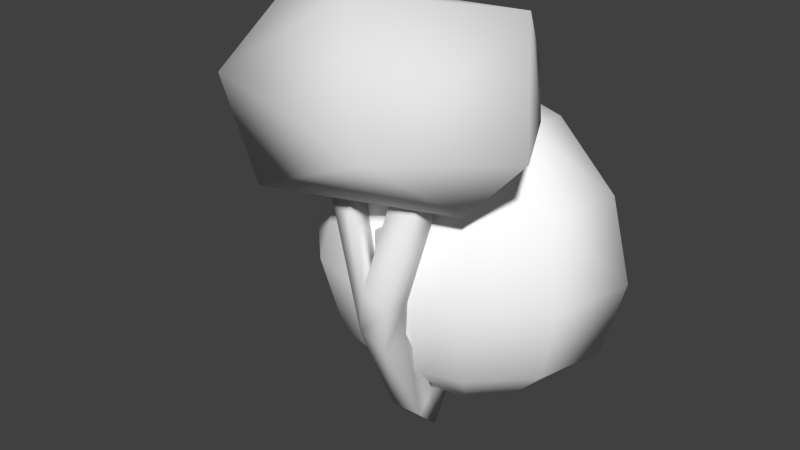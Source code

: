 # Source: Tree.blend  (saved by Blender 2.74.0; exported with 4.5.12 LTS)
import bpy
from mathutils import Matrix  # noqa: F401  (used for matrix-valued properties, if any)

bpy.ops.wm.read_factory_settings(use_empty=True)
scene = bpy.context.scene
scene.name = 'Scene'

# ---- collections
col_collection_1 = bpy.data.collections.new('Collection 1'); scene.collection.children.link(col_collection_1)

# ---- materials (node trees are filled in below, after node groups)
mat_material_001 = bpy.data.materials.new('material.001')
mat_material_001.alpha_threshold = 0.0
mat_material_001.use_transparent_shadow = False
mat_material_001.diffuse_color = (1.0, 1.0, 1.0, 1.0)
mat_material_001.roughness = 0.5

# ---- material node trees

# ---- world
world_world = bpy.data.worlds.new('World'); scene.world = world_world
world_world.color = (0.05088, 0.05088, 0.05088)
world_world.use_sun_shadow = False
world_world.sun_shadow_jitter_overblur = 0.0
world_world.cycles.sampling_method = 'MANUAL'
world_world.cycles.sample_map_resolution = 256

# ---- meshes
me_cylinder_001 = bpy.data.meshes.new('Cylinder.001')
me_cylinder_001.from_pydata([(-0.01248, -0.02424, 0.02582), (-0.01723, -0.03076, 0.02582), (-0.02479, -0.03196, 0.02582), (-0.01726, -0.02296, 0.01725), (-0.0206, -0.02985, 0.01976), (-0.02681, -0.0204, 0.01725), (-0.02736, -0.02804, 0.01976), (-0.03159, -0.01912, 0.02582), (-0.03074, -0.02714, 0.02582), (-0.02681, -0.0204, 0.03438), (-0.02736, -0.02804, 0.03187), (-0.01726, -0.02296, 0.03438), (-0.0206, -0.02985, 0.03187), (-0.01723, 0.03076, 0.02582), (-0.01248, 0.02424, 0.02582), (-0.0206, 0.02985, 0.01976), (-0.01726, 0.02296, 0.01725), (-0.02736, 0.02804, 0.01976), (-0.02681, 0.0204, 0.01725), (-0.03074, 0.02714, 0.02582), (-0.03159, 0.01912, 0.02582), (-0.02736, 0.02804, 0.03187), (-0.02681, 0.0204, 0.03438), (-0.02479, 0.03196, 0.02582), (-0.0206, 0.02985, 0.03187), (-0.01726, 0.02296, 0.03438)], [], [(1, 4, 3, 0), (4, 6, 5, 3), (6, 8, 7, 5), (8, 10, 9, 7), (10, 12, 11, 9), (2, 4, 1), (2, 6, 4), (2, 8, 6), (2, 10, 8), (2, 12, 10), (2, 1, 12), (12, 1, 0, 11), (14, 16, 15, 13), (16, 18, 17, 15), (18, 20, 19, 17), (20, 22, 21, 19), (22, 25, 24, 21), (13, 15, 23), (15, 17, 23), (17, 19, 23), (19, 21, 23), (21, 24, 23), (25, 14, 13, 24), (24, 13, 23)])
me_cylinder_001.polygons.foreach_set('use_smooth', [True] * 24)
me_cylinder_001.use_remesh_preserve_volume = False
me_cylinder_001.use_remesh_preserve_attributes = False
me_cylinder_001.use_mirror_vertex_groups = False
me_cylinder_001.update()
me_cylinder = bpy.data.meshes.new('Cylinder')
me_cylinder.from_pydata([(0.06446, 0.008604, -0.006404), (0.08036, -1.046e-05, 0.01078), (0.06805, 0.006081, -0.01457), (0.06954, -1.046e-05, -0.01795), (0.06805, -0.006102, -0.01457), (0.06446, -0.008625, -0.006404), (0.06087, -0.006102, 0.001759), (0.05938, -1.046e-05, 0.00514), (0.06087, 0.006081, 0.001759), (0.05488, 0.01461, -0.01321), (0.05797, 0.01032, -0.02664), (0.05925, -1.046e-05, -0.02989), (0.05797, -0.01035, -0.02664), (0.05488, -0.01463, -0.01321), (0.0518, -0.01035, 0.001608), (0.05052, -1.047e-05, 0.007744), (0.0518, 0.01032, 0.001608), (0.0399, 0.02592, -0.0168), (0.04183, 0.01832, -0.03262), (0.04264, -1.046e-05, -0.03849), (0.04183, -0.01835, -0.03262), (0.0399, -0.02594, -0.0168), (0.03796, -0.01835, 0.00997), (0.03716, -1.047e-05, 0.02106), (0.03796, 0.01832, 0.00997), (0.01924, 0.03508, -0.00881), (0.01924, 0.0248, -0.03667), (0.01924, -1.046e-05, -0.04463), (0.01924, -0.02482, -0.03667), (0.01924, -0.0351, -0.00881), (0.01924, -0.02482, 0.02752), (0.01924, -1.047e-05, 0.04256), (0.01924, 0.0248, 0.02752), (0.003321, 0.03882, -0.004335), (0.00274, 0.02744, -0.03772), (0.0025, -1.046e-05, -0.04653), (0.00274, -0.02747, -0.03772), (0.003321, -0.03884, -0.004335), (0.003903, -0.02747, 0.03586), (0.004143, -1.047e-05, 0.0525), (0.003903, 0.02744, 0.03586), (-0.01398, 0.03835, -0.00207), (-0.01455, 0.02712, -0.03525), (-0.01479, -1.046e-05, -0.04589), (-0.01455, -0.02714, -0.03525), (-0.01398, -0.03837, -0.00207), (-0.01341, -0.02714, 0.03764), (-0.01317, -1.047e-05, 0.05409), (-0.01341, 0.02712, 0.03764), (-0.03084, 0.03329, 0.002099), (-0.03186, 0.02353, -0.02889), (-0.03229, -1.046e-05, -0.03883), (-0.03186, -0.02355, -0.02889), (-0.03084, -0.03331, 0.002099), (-0.02982, -0.01934, 0.03655), (-0.02939, -1.047e-05, 0.04964), (-0.02982, 0.01932, 0.03655), (-0.0413, 0.024, 0.01011), (-0.04247, 0.01697, -0.01472), (-0.04296, -1.046e-05, -0.02501), (-0.04247, -0.01699, -0.01472), (-0.0413, -0.02402, 0.01011), (-0.04012, -0.012, 0.03494), (-0.03964, -1.047e-05, 0.04296), (-0.04012, 0.01198, 0.03494), (-0.05405, 0.009803, 0.01098), (-0.05477, 0.006929, 0.002615), (-0.05315, -1.046e-05, -0.0008498), (-0.05285, -0.00695, 0.002615), (-0.05213, -0.009824, 0.01098), (-0.05141, -0.00695, 0.01935), (-0.05112, -1.047e-05, 0.02281), (-0.05333, 0.006929, 0.01935), (-0.07149, -1.046e-05, 0.01197), (-0.05274, 0.007434, 0.01993), (-0.05352, 0.01052, 0.01096), (-0.05051, -1.047e-05, 0.02365), (-0.05083, -0.007455, 0.01993), (-0.0516, -0.01054, 0.01096), (-0.05237, -0.007455, 0.001984), (-0.05269, -1.046e-05, -0.001734), (-0.05429, 0.007434, 0.001984)], [], [(8, 0, 9, 16), (0, 1, 2), (2, 1, 3), (3, 1, 4), (4, 1, 5), (5, 1, 6), (6, 1, 7), (8, 1, 0), (7, 1, 8), (16, 9, 17, 24), (7, 8, 16, 15), (6, 7, 15, 14), (5, 6, 14, 13), (4, 5, 13, 12), (3, 4, 12, 11), (2, 3, 11, 10), (0, 2, 10, 9), (24, 17, 25, 32), (15, 16, 24, 23), (14, 15, 23, 22), (13, 14, 22, 21), (12, 13, 21, 20), (11, 12, 20, 19), (10, 11, 19, 18), (9, 10, 18, 17), (32, 25, 33, 40), (23, 24, 32, 31), (22, 23, 31, 30), (21, 22, 30, 29), (20, 21, 29, 28), (19, 20, 28, 27), (18, 19, 27, 26), (17, 18, 26, 25), (40, 33, 41, 48), (31, 32, 40, 39), (30, 31, 39, 38), (29, 30, 38, 37), (28, 29, 37, 36), (27, 28, 36, 35), (26, 27, 35, 34), (25, 26, 34, 33), (48, 41, 49, 56), (39, 40, 48, 47), (38, 39, 47, 46), (37, 38, 46, 45), (36, 37, 45, 44), (35, 36, 44, 43), (34, 35, 43, 42), (33, 34, 42, 41), (56, 49, 57, 64), (47, 48, 56, 55), (46, 47, 55, 54), (45, 46, 54, 53), (44, 45, 53, 52), (43, 44, 52, 51), (42, 43, 51, 50), (41, 42, 50, 49), (74, 75, 65, 72), (55, 56, 64, 63), (54, 55, 63, 62), (53, 54, 62, 61), (52, 53, 61, 60), (51, 52, 60, 59), (50, 51, 59, 58), (49, 50, 58, 57), (76, 74, 72, 71), (77, 76, 71, 70), (78, 77, 70, 69), (79, 78, 69, 68), (80, 79, 68, 67), (81, 80, 67, 66), (75, 81, 66, 65), (72, 65, 73), (71, 72, 73), (70, 71, 73), (69, 70, 73), (68, 69, 73), (67, 68, 73), (66, 67, 73), (65, 66, 73), (57, 58, 81, 75), (58, 59, 80, 81), (59, 60, 79, 80), (60, 61, 78, 79), (61, 62, 77, 78), (62, 63, 76, 77), (63, 64, 74, 76), (64, 57, 75, 74)])
me_cylinder.polygons.foreach_set('use_smooth', [True] * 88)
me_cylinder.use_remesh_preserve_volume = False
me_cylinder.use_remesh_preserve_attributes = False
me_cylinder.use_mirror_vertex_groups = False
me_cylinder.update()
me_icosphere = bpy.data.meshes.new('Icosphere')
me_icosphere.from_pydata([(0.0006206, -0.3324, 0.4924), (-0.04096, -0.1448, 0.1453), (0.18, -0.1557, 0.4614), (-0.2034, -0.3914, 0.3511), (-0.1707, -0.355, 0.1645), (-0.1549, -0.3106, 0.454), (0.2612, -0.2655, 0.291), (0.2127, -0.1649, 0.3096), (0.1601, -0.2701, 0.1807), (0.1239, -0.4395, 0.3113), (-0.2416, -0.1355, 0.2459), (0.1128, -0.0172, 0.3351), (-0.1784, -0.09989, 0.4225)], [], [(9, 2, 0), (7, 6, 8), (4, 8, 9), (1, 11, 8), (11, 1, 10), (2, 11, 12), (9, 6, 2), (3, 10, 4), (12, 11, 10), (3, 5, 10), (5, 12, 10), (1, 4, 10), (9, 3, 4), (3, 9, 0), (12, 0, 2), (7, 11, 2), (7, 8, 11), (8, 6, 9), (0, 12, 5), (0, 5, 3), (8, 4, 1), (6, 7, 2)])
me_icosphere.polygons.foreach_set('use_smooth', [True] * 22)
me_icosphere.use_remesh_preserve_volume = False
me_icosphere.use_remesh_preserve_attributes = False
me_icosphere.use_mirror_vertex_groups = False
me_icosphere.update()
me_id10 = bpy.data.meshes.new('ID10')
me_id10.from_pydata([(4.956, -8.584, 5.723), (4.956, -2.861, 9.912), (2.861, -4.956, 9.912), (8.584, -4.956, 5.723), (5.723, -9.912, 7.546e-06), (9.912, -5.723, 7.546e-06), (9.912, 2.528e-07, 5.723), (5.723, 2.528e-07, 9.912), (1.625e-07, 2.528e-07, 11.45), (1.625e-07, -9.912, 5.723), (1.625e-07, -5.723, 9.912), (1.625e-07, -11.45, 7.546e-06), (4.956, -8.584, -5.722), (8.584, -4.956, -5.722), (11.45, 2.528e-07, 7.546e-06), (-4.956, -8.584, 5.723), (-2.861, -4.956, 9.912), (-5.723, -9.912, 7.546e-06), (1.625e-07, -9.912, -5.722), (4.956, -2.861, -9.912), (2.861, -4.956, -9.912), (9.912, 2.528e-07, -5.722), (-4.956, -2.861, 9.912), (-8.584, -4.956, 5.723), (-9.912, -5.723, 7.546e-06), (-4.956, -8.584, -5.722), (1.625e-07, -5.723, -9.912), (1.625e-07, 2.528e-07, -11.44), (5.723, 2.528e-07, -9.912), (-9.912, 2.528e-07, 5.723), (-5.723, 2.528e-07, 9.912), (-11.44, 2.528e-07, 7.546e-06), (-8.584, -4.956, -5.722), (-2.861, -4.956, -9.912), (-9.912, 2.528e-07, -5.722), (-4.956, -2.861, -9.912), (-5.723, 2.528e-07, -9.912), (4.912, -8.508, 5.674), (4.91, -2.835, 9.827), (2.835, -4.91, 9.827), (8.508, -4.912, 5.674), (5.673, -9.825, 7.546e-06), (9.825, -5.673, 7.546e-06), (9.826, 0.02285, 5.676), (5.67, 0.01408, 9.828), (1.625e-07, 0.01759, 11.35), (1.625e-07, -9.824, 5.674), (1.625e-07, -5.669, 9.827), (1.625e-07, -11.35, 7.546e-06), (4.912, -8.508, -5.674), (8.508, -4.912, -5.674), (11.35, 0.02588, 7.546e-06), (-4.912, -8.508, 5.674), (-2.835, -4.91, 9.827), (-5.673, -9.825, 7.546e-06), (1.625e-07, -9.824, -5.674), (4.91, -2.835, -9.827), (2.835, -4.91, -9.827), (9.826, 0.02285, -5.676), (-4.91, -2.835, 9.827), (-8.508, -4.912, 5.674), (-9.825, -5.673, 7.546e-06), (-4.912, -8.508, -5.674), (1.625e-07, -5.669, -9.827), (1.625e-07, 0.01759, -11.35), (5.67, 0.01408, -9.828), (-9.826, 0.02285, 5.676), (-5.67, 0.01408, 9.828), (-11.35, 0.02588, 7.546e-06), (-8.508, -4.912, -5.674), (-2.835, -4.91, -9.827), (-9.826, 0.02285, -5.676), (-4.91, -2.835, -9.827), (-5.67, 0.01408, -9.828)], [], [(0, 1, 2), (1, 0, 3), (3, 4, 5), (4, 3, 0), (6, 1, 3), (1, 6, 7), (1, 8, 2), (2, 9, 0), (9, 2, 10), (0, 11, 4), (11, 0, 9), (5, 12, 13), (12, 5, 4), (14, 3, 5), (3, 14, 6), (7, 8, 1), (2, 8, 10), (10, 15, 9), (15, 10, 16), (9, 17, 11), (17, 9, 15), (4, 18, 12), (18, 4, 11), (19, 12, 20), (12, 19, 13), (13, 14, 5), (14, 13, 21), (8, 16, 10), (15, 22, 23), (22, 15, 16), (15, 24, 17), (24, 15, 23), (11, 25, 18), (25, 11, 17), (12, 26, 20), (26, 12, 18), (19, 20, 27), (28, 13, 19), (13, 28, 21), (8, 22, 16), (22, 29, 23), (29, 22, 30), (23, 31, 24), (31, 23, 29), (17, 32, 25), (32, 17, 24), (33, 18, 25), (18, 33, 26), (20, 26, 27), (28, 19, 27), (8, 30, 22), (31, 32, 24), (32, 31, 34), (35, 25, 32), (25, 35, 33), (26, 33, 27), (36, 32, 34), (32, 36, 35), (27, 33, 35), (27, 35, 36), (39, 38, 37), (40, 37, 38), (42, 41, 40), (37, 40, 41), (40, 38, 43), (44, 43, 38), (39, 45, 38), (37, 46, 39), (47, 39, 46), (41, 48, 37), (46, 37, 48), (50, 49, 42), (41, 42, 49), (42, 40, 51), (43, 51, 40), (38, 45, 44), (47, 45, 39), (46, 52, 47), (53, 47, 52), (48, 54, 46), (52, 46, 54), (49, 55, 41), (48, 41, 55), (57, 49, 56), (50, 56, 49), (42, 51, 50), (58, 50, 51), (47, 53, 45), (60, 59, 52), (53, 52, 59), (54, 61, 52), (60, 52, 61), (55, 62, 48), (54, 48, 62), (57, 63, 49), (55, 49, 63), (64, 57, 56), (56, 50, 65), (58, 65, 50), (53, 59, 45), (60, 66, 59), (67, 59, 66), (61, 68, 60), (66, 60, 68), (62, 69, 54), (61, 54, 69), (62, 55, 70), (63, 70, 55), (64, 63, 57), (64, 56, 65), (59, 67, 45), (61, 69, 68), (71, 68, 69), (69, 62, 72), (70, 72, 62), (64, 70, 63), (71, 69, 73), (72, 73, 69), (72, 70, 64), (73, 72, 64), (21, 28, 65, 58), (30, 8, 45, 67), (28, 27, 64, 65), (31, 29, 66, 68), (6, 14, 51, 43), (8, 7, 44, 45), (34, 31, 68, 71), (14, 21, 58, 51), (29, 30, 67, 66), (7, 6, 43, 44), (36, 34, 71, 73), (27, 36, 73, 64)])
me_id10.polygons.foreach_set('use_smooth', [True] * 132)
me_id10.materials.append(mat_material_001)
me_id10.use_remesh_preserve_volume = False
me_id10.use_remesh_preserve_attributes = False
me_id10.use_mirror_vertex_groups = False
me_id10.update()
me_plane = bpy.data.meshes.new('Plane')
me_plane.from_pydata([(-0.1126, -0.1126, 0.0), (0.1126, -0.1126, 0.0), (-0.1126, 0.1126, 0.0), (0.1126, 0.1126, 0.0)], [], [(0, 1, 3, 2)])
me_plane.use_remesh_preserve_volume = False
me_plane.use_remesh_preserve_attributes = False
me_plane.use_mirror_vertex_groups = False
me_plane.update()
me_cube = bpy.data.meshes.new('Cube')
me_cube.from_pydata([(-0.01252, -0.3292, -0.1447), (0.009144, -0.3292, -0.02301), (-0.01252, -0.2796, -0.1447), (0.009144, -0.2796, -0.02301), (0.03624, -0.3292, -0.1534), (0.05791, -0.3292, -0.03169), (0.03624, -0.2796, -0.1534), (0.05791, -0.2796, -0.03169), (-0.02626, -0.3369, -0.181), (-0.02626, -0.2719, -0.181), (0.03869, -0.3369, -0.1805), (0.03869, -0.2719, -0.1805), (0.01618, -0.3292, 0.01653), (0.01618, -0.2796, 0.01653), (0.06495, -0.3292, 0.007844), (0.06495, -0.2796, 0.007844), (0.03204, -0.3292, 0.1031), (0.03204, -0.2796, 0.1031), (0.08157, -0.3292, 0.1036), (0.08157, -0.2796, 0.1036), (-0.1066, -0.3292, 0.1036), (-0.1066, -0.2796, 0.1036), (-0.06645, -0.3292, 0.1039), (-0.06645, -0.2796, 0.1039)], [], [(1, 3, 2, 0), (3, 7, 6, 2), (7, 5, 4, 6), (5, 1, 0, 4), (1, 5, 14, 12), (4, 0, 8, 10), (9, 11, 10, 8), (6, 4, 10, 11), (2, 6, 11, 9), (0, 2, 9, 8), (12, 14, 18, 16), (5, 7, 15, 14), (7, 3, 13, 15), (13, 3, 21, 23), (18, 19, 17, 16), (14, 15, 19, 18), (15, 13, 17, 19), (13, 12, 16, 17), (21, 20, 22, 23), (1, 12, 22, 20), (12, 13, 23, 22), (3, 1, 20, 21)])
me_cube.polygons.foreach_set('use_smooth', [True] * 22)
me_cube.use_remesh_preserve_volume = False
me_cube.use_remesh_preserve_attributes = False
me_cube.use_mirror_vertex_groups = False
me_cube.update()
arm_armature = bpy.data.armatures.new('Armature')  # bones are not reproduced

# ---- objects
ob_armature = bpy.data.objects.new('Armature', arm_armature)
ob_cylinder_001 = bpy.data.objects.new('Cylinder.001', me_cylinder_001)
ob_cylinder = bpy.data.objects.new('Cylinder', me_cylinder)
ob_icosphere = bpy.data.objects.new('Icosphere', me_icosphere)
ob_sketchup_001 = bpy.data.objects.new('SketchUp.001', me_id10)
ob_plane = bpy.data.objects.new('Plane', me_plane)
ob_cube = bpy.data.objects.new('Cube', me_cube)

# ---- transforms, parenting, visibility, modifiers, constraints
ob_armature.location = (-0.01023, 0.0317, 0.02215)
ob_armature.show_in_front = True
ob_armature.lineart.crease_threshold = 0.0
ob_cylinder_001.parent = ob_armature
ob_cylinder_001.matrix_parent_inverse = Matrix(((1.0, 0.0, 0.0, 0.01023), (0.0, 1.0, 0.0, -0.0317), (0.0, 0.0, 1.0, -0.02215), (0.0, 0.0, 0.0, 1.0)))
ob_cylinder_001.location = (0.0, -0.266, 0.2958)
ob_cylinder_001.lineart.crease_threshold = 0.0
_vg = ob_cylinder_001.vertex_groups.new(name='Bone')
_vg = ob_cylinder_001.vertex_groups.new(name='Bone.001')
_vg.add([0, 1, 2, 3, 4, 5, 6, 7, 8, 9, 10, 11, 12, 13, 14, 15, 16, 17, 18, 19, 20, 21, 22, 23, 24, 25], 1.0, 'REPLACE')
_m = ob_cylinder_001.modifiers.new('Armature', 'ARMATURE')
_m.object = ob_armature
ob_cylinder.parent = ob_armature
ob_cylinder.matrix_parent_inverse = Matrix(((1.0, 0.0, 0.0, 0.01023), (0.0, 1.0, 0.0, -0.0317), (0.0, 0.0, 1.0, -0.02215), (0.0, 0.0, 0.0, 1.0)))
ob_cylinder.location = (0.0, -0.266, 0.2958)
ob_cylinder.lineart.crease_threshold = 0.0
_vg = ob_cylinder.vertex_groups.new(name='Bone')
_vg = ob_cylinder.vertex_groups.new(name='Bone.001')
_vg.add([0, 1, 2, 3, 4, 5, 6, 7, 8, 9, 10, 11, 12, 13, 14, 15, 16, 17, 18, 19, 20, 21, 22, 23, 24, 25, 26, 27, 28, 29, 30, 31, 32, 33, 34, 35, 36, 37, 38, 39, 40, 41, 42, 43, 44, 45, 46, 47, 48, 49, 50, 51, 52, 53, 54, 55, 56, 57, 58, 59, 60, 61, 62, 63, 64, 65, 66, 67, 68, 69, 70, 71, 72, 73, 74, 75, 76, 77, 78, 79, 80, 81], 1.0, 'REPLACE')
_m = ob_cylinder.modifiers.new('Armature', 'ARMATURE')
_m.object = ob_armature
ob_icosphere.parent = ob_armature
ob_icosphere.matrix_parent_inverse = Matrix(((1.0, 0.0, 0.0, 0.01023), (0.0, 1.0, 0.0, -0.0317), (0.0, 0.0, 1.0, -0.02215), (0.0, 0.0, 0.0, 1.0)))
ob_icosphere.location = (0.0, 0.0, 0.0)
ob_icosphere.lineart.crease_threshold = 0.0
_vg = ob_icosphere.vertex_groups.new(name='Bone')
_vg.add([0, 1, 2, 3, 4, 5, 6, 7, 8, 9, 10, 11, 12], 1.0, 'REPLACE')
_vg = ob_icosphere.vertex_groups.new(name='Bone.001')
_m = ob_icosphere.modifiers.new('Armature', 'ARMATURE')
_m.object = ob_armature
ob_sketchup_001.parent = ob_armature
ob_sketchup_001.matrix_parent_inverse = Matrix(((1.0, 0.0, 0.0, 0.01023), (0.0, 1.0, 0.0, -0.0317), (0.0, 0.0, 1.0, -0.02215), (0.0, 0.0, 0.0, 1.0)))
ob_sketchup_001.location = (0.0, 0.0, 0.0)
ob_sketchup_001.scale = (0.0254, 0.0254, 0.0254)
ob_sketchup_001.lineart.crease_threshold = 0.0
_vg = ob_sketchup_001.vertex_groups.new(name='Bone')
_vg.add([0, 1, 2, 3, 4, 5, 6, 7, 8, 9, 10, 11, 12, 13, 14, 15, 16, 17, 18, 19, 20, 21, 22, 23, 24, 25, 26, 27, 28, 29, 30, 31, 32, 33, 34, 35, 36, 37, 38, 39, 40, 41, 42, 43, 44, 45, 46, 47, 48, 49, 50, 51, 52, 53, 54, 55, 56, 57, 58, 59, 60, 61, 62, 63, 64, 65, 66, 67, 68, 69, 70, 71, 72, 73], 1.0, 'REPLACE')
_vg = ob_sketchup_001.vertex_groups.new(name='Bone.001')
for _i, _w in zip([0, 1, 2, 3, 4, 5, 6, 7, 8, 9, 10, 11, 12, 13, 14, 15, 16, 17, 18, 19, 20, 21, 22, 23, 24, 25, 26, 27, 28, 29, 30, 31, 32, 33, 34, 35, 36, 37, 38, 39, 40, 41, 42, 43, 44, 45, 46, 47, 48, 49, 50, 51, 52, 53, 54, 55, 56, 57, 58, 59, 60, 61, 62, 63, 64, 65, 66, 67, 68, 69, 70, 71, 72, 73], [0.0, 0.0, 0.0, 0.0, 0.0, 0.0, 0.0, 0.0, 0.0, 0.0, 0.0, 0.0, 0.0, 0.0, 0.0, 0.0, 0.0, 0.0, 0.0, 0.0, 0.0, 0.0, 0.0, 0.0, 0.0, 0.0, 0.0, 0.0, 0.0, 0.0, 0.0, 0.0, 0.0, 0.0, 0.0, 0.0, 0.0, 0.0, 0.0, 0.0, 0.0, 0.0, 0.0, 0.0, 0.0, 0.0, 0.0, 0.0, 0.0, 0.0, 0.0, 0.0, 0.0, 0.0, 0.0, 0.0, 0.0, 0.0, 0.0, 0.0, 0.0, 0.0, 0.0, 0.0, 0.0, 0.0, 0.0, 0.0, 0.0, 0.0, 0.0, 0.0, 0.0, 0.0]): _vg.add([_i], _w, 'REPLACE')
_m = ob_sketchup_001.modifiers.new('Armature', 'ARMATURE')
_m.object = ob_armature
ob_plane.location = (0.0, -0.1666, 0.0)
ob_plane.rotation_euler = (-0.0, 1.571, 0.0)
ob_plane.lineart.crease_threshold = 0.0
ob_cube.parent = ob_armature
ob_cube.matrix_parent_inverse = Matrix(((1.0, 0.0, 0.0, 0.01023), (0.0, 1.0, 0.0, -0.0317), (0.0, 0.0, 1.0, -0.02215), (0.0, 0.0, 0.0, 1.0)))
ob_cube.location = (0.0, 0.0, 0.0)
ob_cube.lineart.crease_threshold = 0.0
_vg = ob_cube.vertex_groups.new(name='Bone')
_vg.add([0, 1, 2, 3, 4, 5, 6, 7, 8, 9, 10, 11, 12, 13, 14, 15, 16, 17, 18, 19, 20, 21, 22, 23], 1.0, 'REPLACE')
_vg = ob_cube.vertex_groups.new(name='Bone.001')
_m = ob_cube.modifiers.new('SimpleDeform', 'SIMPLE_DEFORM')
_m.deform_method = 'BEND'
_m.deform_axis = 'Z'
_m.origin = ob_plane
_m.factor = 1.606
_m.angle = 1.606
_m = ob_cube.modifiers.new('Armature', 'ARMATURE')
_m.object = ob_armature

# ---- collection membership
col_collection_1.objects.link(ob_armature)
col_collection_1.objects.link(ob_cylinder_001)
col_collection_1.objects.link(ob_cylinder)
col_collection_1.objects.link(ob_icosphere)
col_collection_1.objects.link(ob_sketchup_001)
col_collection_1.objects.link(ob_plane)
col_collection_1.objects.link(ob_cube)

# ---- scene / render settings (as saved in the file)
scene.frame_start = 1; scene.frame_end = 250; scene.frame_set(146)
scene.render.engine = 'BLENDER_EEVEE_NEXT'
scene.render.resolution_percentage = 50
scene.render.dither_intensity = 0.0
scene.cycles.use_denoising = False
scene.cycles.samples = 10
scene.cycles.sampling_pattern = 'TABULATED_SOBOL'
scene.cycles.light_sampling_threshold = 0.0
scene.cycles.use_adaptive_sampling = False
scene.cycles.use_light_tree = False
scene.cycles.blur_glossy = 0.0
scene.cycles.pixel_filter_type = 'GAUSSIAN'
scene.cycles.sample_clamp_indirect = 0.0
scene.view_settings.view_transform = 'Standard'
bpy.context.view_layer.update()

# ---- added for rendering (the .blend has no active camera and no usable light): camera, sun
cam_auto = bpy.data.cameras.new('AutoCamera')
cam_auto.lens = 50.0
cam_auto.sensor_width = 36.0
cam_auto.clip_end = 1000.0
ob_auto_camera = bpy.data.objects.new('AutoCamera', cam_auto)
scene.collection.objects.link(ob_auto_camera)
ob_auto_camera.location = (0.993799, -1.41196, 0.89309)
ob_auto_camera.rotation_euler = (1.09748, -7.21219e-08, 0.694738)
scene.camera = ob_auto_camera
light_auto_sun = bpy.data.lights.new('AutoSun', 'SUN')
light_auto_sun.energy = 3.0
light_auto_sun.angle = 0.0523599
ob_auto_sun = bpy.data.objects.new('AutoSun', light_auto_sun)
scene.collection.objects.link(ob_auto_sun)
ob_auto_sun.rotation_euler = (0.872665, 0.174533, 0.523599)
bpy.context.view_layer.update()
